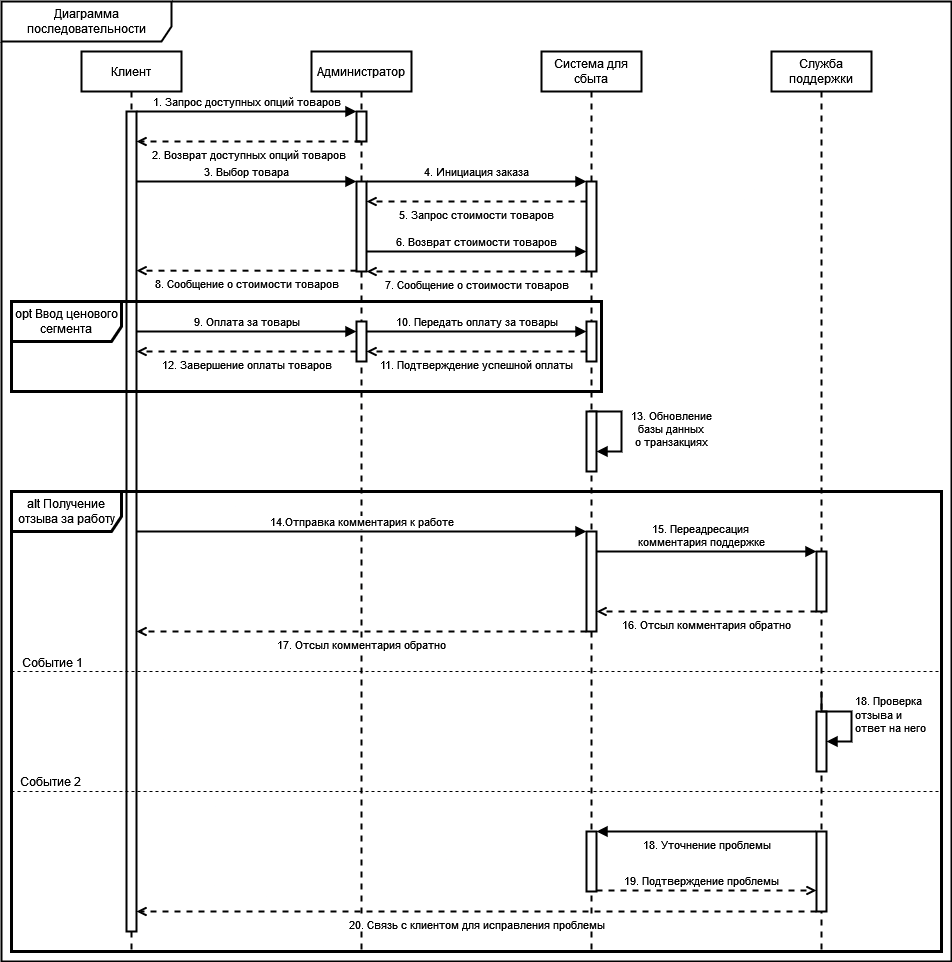

The diagram above was exported from draw.io. Its source (the exported page's mxGraphModel, read from the mxfile embedded in the PNG):
<mxGraphModel dx="913" dy="781" grid="1" gridSize="10" guides="1" tooltips="1" connect="1" arrows="1" fold="1" page="1" pageScale="1" pageWidth="850" pageHeight="1100" math="0" shadow="0">
  <root>
    <mxCell id="0" />
    <mxCell id="1" parent="0" />
    <mxCell id="4vtOYGY8kwyqNaTi0m9n-18" value="Диаграмма последовательности" style="shape=umlFrame;whiteSpace=wrap;html=1;pointerEvents=0;width=170;height=40;strokeWidth=2;" parent="1" vertex="1">
      <mxGeometry x="590" y="10" width="950" height="960" as="geometry" />
    </mxCell>
    <mxCell id="4vtOYGY8kwyqNaTi0m9n-21" value="Клиент" style="shape=umlLifeline;perimeter=lifelinePerimeter;whiteSpace=wrap;html=1;container=1;dropTarget=0;collapsible=0;recursiveResize=0;outlineConnect=0;portConstraint=eastwest;newEdgeStyle={&quot;curved&quot;:0,&quot;rounded&quot;:0};strokeWidth=2;" parent="1" vertex="1">
      <mxGeometry x="670" y="60" width="100" height="900" as="geometry" />
    </mxCell>
    <mxCell id="4vtOYGY8kwyqNaTi0m9n-28" value="" style="html=1;points=[[0,0,0,0,5],[0,1,0,0,-5],[1,0,0,0,5],[1,1,0,0,-5]];perimeter=orthogonalPerimeter;outlineConnect=0;targetShapes=umlLifeline;portConstraint=eastwest;newEdgeStyle={&quot;curved&quot;:0,&quot;rounded&quot;:0};strokeWidth=2;" parent="4vtOYGY8kwyqNaTi0m9n-21" vertex="1">
      <mxGeometry x="45" y="60" width="10" height="820" as="geometry" />
    </mxCell>
    <mxCell id="4vtOYGY8kwyqNaTi0m9n-22" value="Администратор" style="shape=umlLifeline;perimeter=lifelinePerimeter;whiteSpace=wrap;html=1;container=1;dropTarget=0;collapsible=0;recursiveResize=0;outlineConnect=0;portConstraint=eastwest;newEdgeStyle={&quot;curved&quot;:0,&quot;rounded&quot;:0};strokeWidth=2;" parent="1" vertex="1">
      <mxGeometry x="900" y="60" width="100" height="900" as="geometry" />
    </mxCell>
    <mxCell id="4vtOYGY8kwyqNaTi0m9n-23" value="" style="html=1;points=[[0,0,0,0,5],[0,1,0,0,-5],[1,0,0,0,5],[1,1,0,0,-5]];perimeter=orthogonalPerimeter;outlineConnect=0;targetShapes=umlLifeline;portConstraint=eastwest;newEdgeStyle={&quot;curved&quot;:0,&quot;rounded&quot;:0};strokeWidth=2;" parent="4vtOYGY8kwyqNaTi0m9n-22" vertex="1">
      <mxGeometry x="45" y="60" width="10" height="30" as="geometry" />
    </mxCell>
    <mxCell id="4vtOYGY8kwyqNaTi0m9n-24" value="Система для сбыта" style="shape=umlLifeline;perimeter=lifelinePerimeter;whiteSpace=wrap;html=1;container=1;dropTarget=0;collapsible=0;recursiveResize=0;outlineConnect=0;portConstraint=eastwest;newEdgeStyle={&quot;curved&quot;:0,&quot;rounded&quot;:0};strokeWidth=2;" parent="1" vertex="1">
      <mxGeometry x="1130" y="60" width="100" height="900" as="geometry" />
    </mxCell>
    <mxCell id="DaDwhZEhizH2eBtOXTgz-14" value="13. Обновление &lt;br&gt;базы данных &lt;br&gt;о транзакциях" style="html=1;verticalAlign=bottom;endArrow=block;curved=0;rounded=0;strokeWidth=2;exitX=1;exitY=0;exitDx=0;exitDy=5;exitPerimeter=0;" parent="4vtOYGY8kwyqNaTi0m9n-24" source="4vtOYGY8kwyqNaTi0m9n-37" target="4vtOYGY8kwyqNaTi0m9n-37" edge="1">
      <mxGeometry x="0.5101" y="-50" width="80" relative="1" as="geometry">
        <mxPoint x="50" y="340" as="sourcePoint" />
        <mxPoint x="55" y="355" as="targetPoint" />
        <Array as="points">
          <mxPoint x="50" y="360" />
          <mxPoint x="60" y="360" />
          <mxPoint x="70" y="360" />
          <mxPoint x="80" y="360" />
          <mxPoint x="80" y="400" />
        </Array>
        <mxPoint x="50" y="50" as="offset" />
      </mxGeometry>
    </mxCell>
    <mxCell id="4vtOYGY8kwyqNaTi0m9n-37" value="" style="html=1;points=[[0,0,0,0,5],[0,1,0,0,-5],[1,0,0,0,5],[1,1,0,0,-5]];perimeter=orthogonalPerimeter;outlineConnect=0;targetShapes=umlLifeline;portConstraint=eastwest;newEdgeStyle={&quot;curved&quot;:0,&quot;rounded&quot;:0};strokeWidth=2;" parent="4vtOYGY8kwyqNaTi0m9n-24" vertex="1">
      <mxGeometry x="45" y="360" width="10" height="60" as="geometry" />
    </mxCell>
    <mxCell id="4vtOYGY8kwyqNaTi0m9n-39" value="" style="html=1;points=[[0,0,0,0,5],[0,1,0,0,-5],[1,0,0,0,5],[1,1,0,0,-5]];perimeter=orthogonalPerimeter;outlineConnect=0;targetShapes=umlLifeline;portConstraint=eastwest;newEdgeStyle={&quot;curved&quot;:0,&quot;rounded&quot;:0};strokeWidth=2;" parent="4vtOYGY8kwyqNaTi0m9n-24" vertex="1">
      <mxGeometry x="-185" y="270" width="10" height="40" as="geometry" />
    </mxCell>
    <mxCell id="4vtOYGY8kwyqNaTi0m9n-33" value="" style="html=1;points=[[0,0,0,0,5],[0,1,0,0,-5],[1,0,0,0,5],[1,1,0,0,-5]];perimeter=orthogonalPerimeter;outlineConnect=0;targetShapes=umlLifeline;portConstraint=eastwest;newEdgeStyle={&quot;curved&quot;:0,&quot;rounded&quot;:0};strokeWidth=2;" parent="4vtOYGY8kwyqNaTi0m9n-24" vertex="1">
      <mxGeometry x="45" y="270" width="10" height="40" as="geometry" />
    </mxCell>
    <mxCell id="DaDwhZEhizH2eBtOXTgz-11" value="9. Оплата за товары" style="html=1;verticalAlign=bottom;endArrow=block;curved=0;rounded=0;strokeWidth=2;" parent="4vtOYGY8kwyqNaTi0m9n-24" target="4vtOYGY8kwyqNaTi0m9n-39" edge="1">
      <mxGeometry width="80" relative="1" as="geometry">
        <mxPoint x="-405" y="280" as="sourcePoint" />
        <mxPoint x="-200" y="280" as="targetPoint" />
        <Array as="points" />
        <mxPoint as="offset" />
      </mxGeometry>
    </mxCell>
    <mxCell id="DaDwhZEhizH2eBtOXTgz-12" value="11. Подтверждение успешной оплаты" style="html=1;verticalAlign=top;endArrow=open;curved=0;rounded=0;strokeWidth=2;dashed=1;endFill=0;" parent="4vtOYGY8kwyqNaTi0m9n-24" edge="1">
      <mxGeometry width="80" relative="1" as="geometry">
        <mxPoint x="45" y="300" as="sourcePoint" />
        <mxPoint x="-175" y="300" as="targetPoint" />
        <Array as="points" />
        <mxPoint as="offset" />
      </mxGeometry>
    </mxCell>
    <mxCell id="DaDwhZEhizH2eBtOXTgz-13" value="12. Завершение оплаты товаров" style="html=1;verticalAlign=top;endArrow=open;curved=0;rounded=0;strokeWidth=2;dashed=1;endFill=0;" parent="4vtOYGY8kwyqNaTi0m9n-24" source="4vtOYGY8kwyqNaTi0m9n-39" edge="1">
      <mxGeometry width="80" relative="1" as="geometry">
        <mxPoint x="55" y="300" as="sourcePoint" />
        <mxPoint x="-405" y="300" as="targetPoint" />
        <Array as="points">
          <mxPoint x="-250" y="300" />
        </Array>
        <mxPoint as="offset" />
      </mxGeometry>
    </mxCell>
    <mxCell id="_U8c429MeGO9G7ADaM29-1" value="opt Ввод ценового сегмента" style="shape=umlFrame;whiteSpace=wrap;html=1;pointerEvents=0;strokeWidth=3;width=110;height=40;" parent="4vtOYGY8kwyqNaTi0m9n-24" vertex="1">
      <mxGeometry x="-530" y="250" width="590" height="90" as="geometry" />
    </mxCell>
    <mxCell id="_Voh5ueAeouAEqWgpNO4-2" value="10. Передать оплату за товары" style="html=1;verticalAlign=bottom;endArrow=block;curved=0;rounded=0;strokeWidth=2;" parent="4vtOYGY8kwyqNaTi0m9n-24" source="4vtOYGY8kwyqNaTi0m9n-39" target="4vtOYGY8kwyqNaTi0m9n-33" edge="1">
      <mxGeometry width="80" relative="1" as="geometry">
        <mxPoint x="-180" y="280" as="sourcePoint" />
        <mxPoint x="40" y="280" as="targetPoint" />
        <Array as="points">
          <mxPoint x="-75" y="280" />
        </Array>
        <mxPoint as="offset" />
      </mxGeometry>
    </mxCell>
    <mxCell id="4vtOYGY8kwyqNaTi0m9n-31" value="" style="html=1;points=[[0,0,0,0,5],[0,1,0,0,-5],[1,0,0,0,5],[1,1,0,0,-5]];perimeter=orthogonalPerimeter;outlineConnect=0;targetShapes=umlLifeline;portConstraint=eastwest;newEdgeStyle={&quot;curved&quot;:0,&quot;rounded&quot;:0};strokeWidth=2;" parent="4vtOYGY8kwyqNaTi0m9n-24" vertex="1">
      <mxGeometry x="-185" y="130" width="10" height="90" as="geometry" />
    </mxCell>
    <mxCell id="4vtOYGY8kwyqNaTi0m9n-25" value="" style="html=1;points=[[0,0,0,0,5],[0,1,0,0,-5],[1,0,0,0,5],[1,1,0,0,-5]];perimeter=orthogonalPerimeter;outlineConnect=0;targetShapes=umlLifeline;portConstraint=eastwest;newEdgeStyle={&quot;curved&quot;:0,&quot;rounded&quot;:0};strokeWidth=2;" parent="4vtOYGY8kwyqNaTi0m9n-24" vertex="1">
      <mxGeometry x="45" y="130" width="10" height="90" as="geometry" />
    </mxCell>
    <mxCell id="DaDwhZEhizH2eBtOXTgz-7" value="5. Запрос стоимости товаров" style="html=1;verticalAlign=top;endArrow=open;curved=0;rounded=0;strokeWidth=2;dashed=1;endFill=0;" parent="4vtOYGY8kwyqNaTi0m9n-24" source="4vtOYGY8kwyqNaTi0m9n-25" target="4vtOYGY8kwyqNaTi0m9n-31" edge="1">
      <mxGeometry width="80" relative="1" as="geometry">
        <mxPoint x="40" y="144.5" as="sourcePoint" />
        <mxPoint x="-180" y="144.5" as="targetPoint" />
        <Array as="points">
          <mxPoint x="-70" y="150" />
        </Array>
        <mxPoint as="offset" />
      </mxGeometry>
    </mxCell>
    <mxCell id="DaDwhZEhizH2eBtOXTgz-8" value="6. Возврат стоимости товаров" style="html=1;verticalAlign=bottom;endArrow=block;curved=0;rounded=0;strokeWidth=2;endFill=1;" parent="4vtOYGY8kwyqNaTi0m9n-24" source="4vtOYGY8kwyqNaTi0m9n-31" target="4vtOYGY8kwyqNaTi0m9n-25" edge="1">
      <mxGeometry width="80" relative="1" as="geometry">
        <mxPoint x="15" y="264.5" as="sourcePoint" />
        <mxPoint x="-195" y="264.5" as="targetPoint" />
        <Array as="points">
          <mxPoint x="-70" y="200" />
        </Array>
        <mxPoint as="offset" />
      </mxGeometry>
    </mxCell>
    <mxCell id="DaDwhZEhizH2eBtOXTgz-9" value="7. Сообщение о стоимости товаров" style="html=1;verticalAlign=top;endArrow=open;curved=0;rounded=0;strokeWidth=2;dashed=1;endFill=0;" parent="4vtOYGY8kwyqNaTi0m9n-24" source="4vtOYGY8kwyqNaTi0m9n-25" target="4vtOYGY8kwyqNaTi0m9n-31" edge="1">
      <mxGeometry width="80" relative="1" as="geometry">
        <mxPoint x="-175" y="274.5" as="sourcePoint" />
        <mxPoint x="45" y="274.5" as="targetPoint" />
        <Array as="points">
          <mxPoint x="-80" y="220" />
        </Array>
        <mxPoint as="offset" />
      </mxGeometry>
    </mxCell>
    <mxCell id="DaDwhZEhizH2eBtOXTgz-1" value="1. Запрос доступных опций товаров" style="html=1;verticalAlign=bottom;endArrow=block;curved=0;rounded=0;strokeWidth=2;" parent="1" edge="1">
      <mxGeometry width="80" relative="1" as="geometry">
        <mxPoint x="725" y="120" as="sourcePoint" />
        <mxPoint x="945" y="120" as="targetPoint" />
        <Array as="points" />
        <mxPoint as="offset" />
      </mxGeometry>
    </mxCell>
    <mxCell id="DaDwhZEhizH2eBtOXTgz-4" value="2. Возврат доступных опций товаров" style="html=1;verticalAlign=top;endArrow=open;curved=0;rounded=0;strokeWidth=2;dashed=1;endFill=0;" parent="1" edge="1">
      <mxGeometry width="80" relative="1" as="geometry">
        <mxPoint x="949" y="150" as="sourcePoint" />
        <mxPoint x="725" y="150" as="targetPoint" />
        <Array as="points">
          <mxPoint x="830" y="150" />
        </Array>
        <mxPoint as="offset" />
      </mxGeometry>
    </mxCell>
    <mxCell id="yRZFacHZC7VNnUp93jjn-1" value="Служба поддержки" style="shape=umlLifeline;perimeter=lifelinePerimeter;whiteSpace=wrap;html=1;container=1;dropTarget=0;collapsible=0;recursiveResize=0;outlineConnect=0;portConstraint=eastwest;newEdgeStyle={&quot;curved&quot;:0,&quot;rounded&quot;:0};strokeWidth=2;" parent="1" vertex="1">
      <mxGeometry x="1360" y="60" width="100" height="900" as="geometry" />
    </mxCell>
    <mxCell id="yRZFacHZC7VNnUp93jjn-7" value="" style="html=1;points=[[0,0,0,0,5],[0,1,0,0,-5],[1,0,0,0,5],[1,1,0,0,-5]];perimeter=orthogonalPerimeter;outlineConnect=0;targetShapes=umlLifeline;portConstraint=eastwest;newEdgeStyle={&quot;curved&quot;:0,&quot;rounded&quot;:0};strokeWidth=2;" parent="1" vertex="1">
      <mxGeometry x="1175" y="540" width="10" height="100" as="geometry" />
    </mxCell>
    <mxCell id="yRZFacHZC7VNnUp93jjn-8" value="alt Получение отзыва за работу" style="shape=umlFrame;whiteSpace=wrap;html=1;pointerEvents=0;strokeWidth=3;width=110;height=40;movable=1;resizable=1;rotatable=1;deletable=1;editable=1;locked=0;connectable=1;" parent="1" vertex="1">
      <mxGeometry x="600" y="500" width="930" height="460" as="geometry" />
    </mxCell>
    <mxCell id="yRZFacHZC7VNnUp93jjn-9" value="" style="html=1;points=[[0,0,0,0,5],[0,1,0,0,-5],[1,0,0,0,5],[1,1,0,0,-5]];perimeter=orthogonalPerimeter;outlineConnect=0;targetShapes=umlLifeline;portConstraint=eastwest;newEdgeStyle={&quot;curved&quot;:0,&quot;rounded&quot;:0};strokeWidth=2;" parent="1" vertex="1">
      <mxGeometry x="1405" y="560" width="10" height="60" as="geometry" />
    </mxCell>
    <mxCell id="yRZFacHZC7VNnUp93jjn-10" value="" style="html=1;points=[[0,0,0,0,5],[0,1,0,0,-5],[1,0,0,0,5],[1,1,0,0,-5]];perimeter=orthogonalPerimeter;outlineConnect=0;targetShapes=umlLifeline;portConstraint=eastwest;newEdgeStyle={&quot;curved&quot;:0,&quot;rounded&quot;:0};strokeWidth=2;" parent="1" vertex="1">
      <mxGeometry x="1405" y="720" width="10" height="60" as="geometry" />
    </mxCell>
    <mxCell id="yRZFacHZC7VNnUp93jjn-11" value="&lt;div&gt;18. Проверка&amp;nbsp;&lt;/div&gt;&lt;div&gt;отзыва и &lt;br&gt;&lt;/div&gt;&lt;div&gt;ответ на него&lt;br&gt;&lt;/div&gt;" style="html=1;align=left;spacingLeft=2;endArrow=block;rounded=0;edgeStyle=orthogonalEdgeStyle;curved=0;rounded=0;strokeWidth=2;" parent="1" target="yRZFacHZC7VNnUp93jjn-10" edge="1">
      <mxGeometry relative="1" as="geometry">
        <mxPoint x="1410" y="700" as="sourcePoint" />
        <Array as="points">
          <mxPoint x="1410" y="720" />
          <mxPoint x="1440" y="720" />
          <mxPoint x="1440" y="750" />
        </Array>
        <mxPoint x="1415" y="730" as="targetPoint" />
      </mxGeometry>
    </mxCell>
    <mxCell id="yRZFacHZC7VNnUp93jjn-12" value="14.Отправка комментария к работе" style="html=1;verticalAlign=bottom;endArrow=block;curved=0;rounded=0;strokeWidth=2;" parent="1" edge="1">
      <mxGeometry width="80" relative="1" as="geometry">
        <mxPoint x="725" y="540" as="sourcePoint" />
        <mxPoint x="1175" y="540" as="targetPoint" />
        <Array as="points">
          <mxPoint x="850" y="540" />
        </Array>
        <mxPoint as="offset" />
      </mxGeometry>
    </mxCell>
    <mxCell id="yRZFacHZC7VNnUp93jjn-13" value="17. Отсыл комментария обратно" style="html=1;verticalAlign=top;endArrow=open;curved=0;rounded=0;strokeWidth=2;dashed=1;endFill=0;" parent="1" edge="1">
      <mxGeometry width="80" relative="1" as="geometry">
        <mxPoint x="1175" y="640" as="sourcePoint" />
        <mxPoint x="725" y="640" as="targetPoint" />
        <Array as="points">
          <mxPoint x="831" y="640" />
        </Array>
        <mxPoint as="offset" />
      </mxGeometry>
    </mxCell>
    <mxCell id="yRZFacHZC7VNnUp93jjn-14" value="" style="endArrow=none;dashed=1;html=1;rounded=0;fontSize=12;startSize=8;endSize=8;curved=1;movable=1;resizable=1;rotatable=1;deletable=1;editable=1;locked=0;connectable=1;" parent="1" edge="1">
      <mxGeometry width="50" height="50" relative="1" as="geometry">
        <mxPoint x="600" y="680" as="sourcePoint" />
        <mxPoint x="1530" y="680" as="targetPoint" />
      </mxGeometry>
    </mxCell>
    <mxCell id="QgWzjLSHat5g8UPZbIZB-1" value="Событие 1" style="edgeLabel;html=1;align=center;verticalAlign=middle;resizable=0;points=[];fontSize=12;" parent="yRZFacHZC7VNnUp93jjn-14" vertex="1" connectable="0">
      <mxGeometry x="0.0344" y="-5" relative="1" as="geometry">
        <mxPoint x="-441" y="-15" as="offset" />
      </mxGeometry>
    </mxCell>
    <mxCell id="yRZFacHZC7VNnUp93jjn-15" value="" style="endArrow=none;dashed=1;html=1;rounded=0;fontSize=12;startSize=8;endSize=8;curved=1;movable=1;resizable=1;rotatable=1;deletable=1;editable=1;locked=0;connectable=1;" parent="1" edge="1">
      <mxGeometry width="50" height="50" relative="1" as="geometry">
        <mxPoint x="600" y="800" as="sourcePoint" />
        <mxPoint x="1530" y="800" as="targetPoint" />
      </mxGeometry>
    </mxCell>
    <mxCell id="yRZFacHZC7VNnUp93jjn-16" value="&lt;div&gt;15. Переадресация&amp;nbsp;&lt;/div&gt;&lt;div&gt;комментария поддержке&lt;/div&gt;" style="html=1;verticalAlign=bottom;endArrow=block;curved=0;rounded=0;strokeWidth=2;endFill=1;" parent="1" source="yRZFacHZC7VNnUp93jjn-7" target="yRZFacHZC7VNnUp93jjn-9" edge="1">
      <mxGeometry x="-0.0455" width="80" relative="1" as="geometry">
        <mxPoint x="1185" y="560" as="sourcePoint" />
        <mxPoint x="1405" y="560" as="targetPoint" />
        <Array as="points">
          <mxPoint x="1250" y="560" />
        </Array>
        <mxPoint as="offset" />
      </mxGeometry>
    </mxCell>
    <mxCell id="yRZFacHZC7VNnUp93jjn-17" value="16. Отсыл комментария обратно" style="html=1;verticalAlign=top;endArrow=open;curved=0;rounded=0;strokeWidth=2;endFill=0;dashed=1;" parent="1" edge="1">
      <mxGeometry width="80" relative="1" as="geometry">
        <mxPoint x="1405" y="620" as="sourcePoint" />
        <mxPoint x="1185" y="620" as="targetPoint" />
        <Array as="points">
          <mxPoint x="1275" y="620" />
        </Array>
        <mxPoint as="offset" />
      </mxGeometry>
    </mxCell>
    <mxCell id="yRZFacHZC7VNnUp93jjn-19" value="" style="html=1;points=[[0,0,0,0,5],[0,1,0,0,-5],[1,0,0,0,5],[1,1,0,0,-5]];perimeter=orthogonalPerimeter;outlineConnect=0;targetShapes=umlLifeline;portConstraint=eastwest;newEdgeStyle={&quot;curved&quot;:0,&quot;rounded&quot;:0};strokeWidth=2;" parent="1" vertex="1">
      <mxGeometry x="1175" y="840" width="10" height="60" as="geometry" />
    </mxCell>
    <mxCell id="yRZFacHZC7VNnUp93jjn-20" value="" style="html=1;points=[[0,0,0,0,5],[0,1,0,0,-5],[1,0,0,0,5],[1,1,0,0,-5]];perimeter=orthogonalPerimeter;outlineConnect=0;targetShapes=umlLifeline;portConstraint=eastwest;newEdgeStyle={&quot;curved&quot;:0,&quot;rounded&quot;:0};strokeWidth=2;" parent="1" vertex="1">
      <mxGeometry x="1405" y="840" width="10" height="80" as="geometry" />
    </mxCell>
    <mxCell id="yRZFacHZC7VNnUp93jjn-21" value="20. Связь с клиентом для исправления проблемы" style="html=1;verticalAlign=top;endArrow=open;curved=0;rounded=0;strokeWidth=2;endFill=0;dashed=1;" parent="1" edge="1">
      <mxGeometry width="80" relative="1" as="geometry">
        <mxPoint x="1405" y="920" as="sourcePoint" />
        <mxPoint x="725" y="920.0000000000002" as="targetPoint" />
        <Array as="points">
          <mxPoint x="1275" y="920" />
        </Array>
        <mxPoint as="offset" />
      </mxGeometry>
    </mxCell>
    <mxCell id="yRZFacHZC7VNnUp93jjn-22" value="18. Уточнение проблемы" style="html=1;verticalAlign=top;endArrow=block;curved=0;rounded=0;strokeWidth=2;endFill=1;" parent="1" edge="1">
      <mxGeometry width="80" relative="1" as="geometry">
        <mxPoint x="1405" y="840" as="sourcePoint" />
        <mxPoint x="1185" y="840" as="targetPoint" />
        <Array as="points">
          <mxPoint x="1275" y="840" />
        </Array>
        <mxPoint as="offset" />
      </mxGeometry>
    </mxCell>
    <mxCell id="yRZFacHZC7VNnUp93jjn-23" value="19. Подтверждение проблемы" style="html=1;verticalAlign=bottom;endArrow=open;curved=0;rounded=0;strokeWidth=2;dashed=1;endFill=0;" parent="1" edge="1">
      <mxGeometry x="-0.0455" width="80" relative="1" as="geometry">
        <mxPoint x="1185" y="899" as="sourcePoint" />
        <mxPoint x="1405" y="899" as="targetPoint" />
        <Array as="points" />
        <mxPoint as="offset" />
      </mxGeometry>
    </mxCell>
    <mxCell id="QgWzjLSHat5g8UPZbIZB-2" value="Событие 2" style="edgeLabel;html=1;align=center;verticalAlign=middle;resizable=0;points=[];fontSize=12;" parent="1" vertex="1" connectable="0">
      <mxGeometry x="650" y="680" as="geometry">
        <mxPoint x="-12" y="109" as="offset" />
      </mxGeometry>
    </mxCell>
    <mxCell id="DaDwhZEhizH2eBtOXTgz-5" value="3. Выбор товара" style="html=1;verticalAlign=bottom;endArrow=block;curved=0;rounded=0;strokeWidth=2;" parent="1" edge="1">
      <mxGeometry width="80" relative="1" as="geometry">
        <mxPoint x="725" y="190" as="sourcePoint" />
        <mxPoint x="945" y="190" as="targetPoint" />
        <Array as="points">
          <mxPoint x="840" y="190" />
        </Array>
        <mxPoint as="offset" />
      </mxGeometry>
    </mxCell>
    <mxCell id="DaDwhZEhizH2eBtOXTgz-10" value="8. Сообщение о стоимости товаров" style="html=1;verticalAlign=top;endArrow=open;curved=0;rounded=0;strokeWidth=2;endFill=0;dashed=1;" parent="1" edge="1">
      <mxGeometry width="80" relative="1" as="geometry">
        <mxPoint x="945" y="279.13" as="sourcePoint" />
        <mxPoint x="725" y="279.13" as="targetPoint" />
        <Array as="points">
          <mxPoint x="830" y="279.13" />
        </Array>
        <mxPoint as="offset" />
      </mxGeometry>
    </mxCell>
    <mxCell id="DaDwhZEhizH2eBtOXTgz-6" value="4. Инициация заказа" style="html=1;verticalAlign=bottom;endArrow=block;curved=0;rounded=0;strokeWidth=2;" parent="1" edge="1">
      <mxGeometry width="80" relative="1" as="geometry">
        <mxPoint x="955" y="190" as="sourcePoint" />
        <mxPoint x="1174.9999999999998" y="190" as="targetPoint" />
        <Array as="points">
          <mxPoint x="1060" y="190" />
        </Array>
        <mxPoint as="offset" />
      </mxGeometry>
    </mxCell>
  </root>
</mxGraphModel>